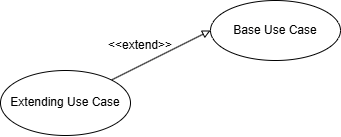

The diagram above was exported from draw.io. Its source (the exported page's mxGraphModel, read from the mxfile embedded in the PNG):
<mxGraphModel dx="989" dy="537" grid="1" gridSize="10" guides="1" tooltips="1" connect="1" arrows="1" fold="1" page="1" pageScale="1" pageWidth="850" pageHeight="1100" math="0" shadow="0">
  <root>
    <mxCell id="0" />
    <mxCell id="1" parent="0" />
    <mxCell id="aRuEofi349GNIPE8GrB6-19" style="rounded=0;orthogonalLoop=1;jettySize=auto;html=1;entryX=0;entryY=0.5;entryDx=0;entryDy=0;endArrow=block;endFill=0;" edge="1" parent="1" source="aRuEofi349GNIPE8GrB6-16" target="aRuEofi349GNIPE8GrB6-17">
      <mxGeometry relative="1" as="geometry" />
    </mxCell>
    <mxCell id="aRuEofi349GNIPE8GrB6-16" value="Extending Use Case" style="ellipse;whiteSpace=wrap;html=1;" vertex="1" parent="1">
      <mxGeometry x="290" y="440" width="130" height="65" as="geometry" />
    </mxCell>
    <mxCell id="aRuEofi349GNIPE8GrB6-17" value="Base Use Case" style="ellipse;whiteSpace=wrap;html=1;" vertex="1" parent="1">
      <mxGeometry x="500" y="370" width="130" height="60" as="geometry" />
    </mxCell>
    <mxCell id="aRuEofi349GNIPE8GrB6-20" value="&amp;lt;&amp;lt;extend&amp;gt;&amp;gt;" style="text;html=1;align=center;verticalAlign=middle;whiteSpace=wrap;rounded=0;" vertex="1" parent="1">
      <mxGeometry x="400" y="400" width="60" height="30" as="geometry" />
    </mxCell>
  </root>
</mxGraphModel>